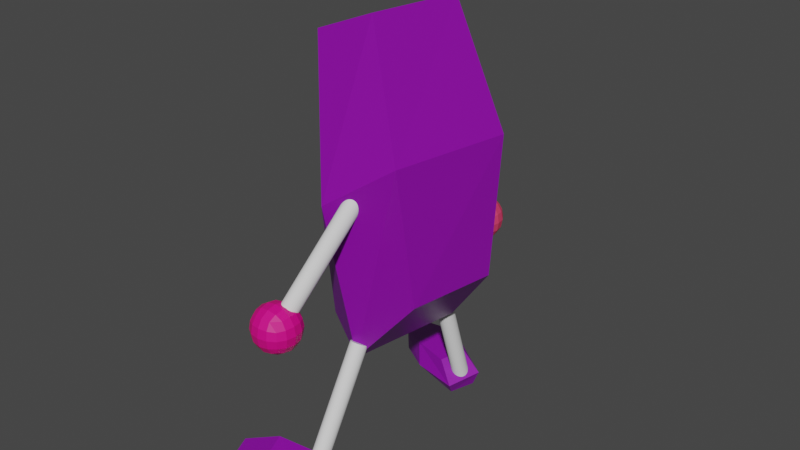 # Source: bean_man.blend  (saved by Blender 2.80.75; exported with 4.5.12 LTS)
import bpy
from mathutils import Matrix  # noqa: F401  (used for matrix-valued properties, if any)

bpy.ops.wm.read_factory_settings(use_empty=True)
scene = bpy.context.scene
scene.name = 'Scene'

# ---- collections
col_collection = bpy.data.collections.new('Collection'); scene.collection.children.link(col_collection)

# ---- materials (node trees are filled in below, after node groups)
mat_material = bpy.data.materials.new('Material')
mat_material.alpha_threshold = 0.0
mat_material.use_transparent_shadow = False
mat_material.line_color = (0.0, 0.0, 0.0, 1.0)
mat_material_001 = bpy.data.materials.new('Material.001')
mat_material_001.alpha_threshold = 0.0
mat_material_001.use_transparent_shadow = False
mat_material_001.line_color = (0.0, 0.0, 0.0, 1.0)
mat_material_002 = bpy.data.materials.new('Material.002')
mat_material_002.alpha_threshold = 0.0
mat_material_002.use_transparent_shadow = False
mat_material_002.line_color = (0.0, 0.0, 0.0, 1.0)
mat_material_003 = bpy.data.materials.new('Material.003')
mat_material_003.use_transparent_shadow = False
mat_material_004 = bpy.data.materials.new('Material.004')
mat_material_004.use_transparent_shadow = False

# ---- material node trees
mat_material.use_nodes = True; mat_material.node_tree.nodes.clear()
_N = mat_material.node_tree.nodes; _L = mat_material.node_tree.links
n0 = _N.new('ShaderNodeOutputMaterial'); n0.name = 'Material Output'; n0.location = (300, 300)
n1 = _N.new('ShaderNodeBsdfPrincipled'); n1.name = 'Principled BSDF'; n1.location = (10, 300)
n1.distribution = 'GGX'
n1.subsurface_method = 'BURLEY'
n1.inputs[0].default_value = (0.2594, 0.003244, 0.3882, 1.0)
n1.inputs[2].default_value = 0.4
n1.inputs[3].default_value = 1.45
n1.inputs[27].default_value = (0.0, 0.0, 0.0, 1.0)
n1.inputs[28].default_value = 1.0
_L.new(n1.outputs[0], n0.inputs[0])
n0.is_active_output = True
mat_material_001.use_nodes = True; mat_material_001.node_tree.nodes.clear()
_N = mat_material_001.node_tree.nodes; _L = mat_material_001.node_tree.links
n0 = _N.new('ShaderNodeOutputMaterial'); n0.name = 'Material Output'; n0.location = (300, 300)
n1 = _N.new('ShaderNodeBsdfPrincipled'); n1.name = 'Principled BSDF'; n1.location = (10, 300)
n1.distribution = 'GGX'
n1.subsurface_method = 'BURLEY'
n1.inputs[0].default_value = (0.2594, 0.003244, 0.3882, 1.0)
n1.inputs[2].default_value = 0.4
n1.inputs[3].default_value = 1.45
n1.inputs[27].default_value = (0.0, 0.0, 0.0, 1.0)
n1.inputs[28].default_value = 1.0
_L.new(n1.outputs[0], n0.inputs[0])
n0.is_active_output = True
mat_material_002.use_nodes = True; mat_material_002.node_tree.nodes.clear()
_N = mat_material_002.node_tree.nodes; _L = mat_material_002.node_tree.links
n0 = _N.new('ShaderNodeOutputMaterial'); n0.name = 'Material Output'; n0.location = (300, 300)
n1 = _N.new('ShaderNodeBsdfPrincipled'); n1.name = 'Principled BSDF'; n1.location = (10, 300)
n1.distribution = 'GGX'
n1.subsurface_method = 'BURLEY'
n1.inputs[0].default_value = (0.2594, 0.003244, 0.3882, 1.0)
n1.inputs[2].default_value = 0.4
n1.inputs[3].default_value = 1.45
n1.inputs[27].default_value = (0.0, 0.0, 0.0, 1.0)
n1.inputs[28].default_value = 1.0
_L.new(n1.outputs[0], n0.inputs[0])
n0.is_active_output = True
mat_material_003.use_nodes = True; mat_material_003.node_tree.nodes.clear()
_N = mat_material_003.node_tree.nodes; _L = mat_material_003.node_tree.links
n0 = _N.new('ShaderNodeOutputMaterial'); n0.name = 'Material Output'; n0.location = (300, 300)
n1 = _N.new('ShaderNodeBsdfPrincipled'); n1.name = 'Principled BSDF'; n1.location = (10, 300)
n1.distribution = 'GGX'
n1.subsurface_method = 'BURLEY'
n1.inputs[0].default_value = (0.8, 0.05313, 0.1466, 1.0)
n1.inputs[3].default_value = 1.45
n1.inputs[27].default_value = (0.0, 0.0, 0.0, 1.0)
n1.inputs[28].default_value = 1.0
_L.new(n1.outputs[0], n0.inputs[0])
n0.is_active_output = True
mat_material_004.use_nodes = True; mat_material_004.node_tree.nodes.clear()
_N = mat_material_004.node_tree.nodes; _L = mat_material_004.node_tree.links
n0 = _N.new('ShaderNodeOutputMaterial'); n0.name = 'Material Output'; n0.location = (300, 300)
n1 = _N.new('ShaderNodeBsdfPrincipled'); n1.name = 'Principled BSDF'; n1.location = (10, 300)
n1.distribution = 'GGX'
n1.subsurface_method = 'BURLEY'
n1.inputs[0].default_value = (0.8, 0.0001061, 0.2291, 1.0)
n1.inputs[3].default_value = 1.45
n1.inputs[27].default_value = (0.0, 0.0, 0.0, 1.0)
n1.inputs[28].default_value = 1.0
_L.new(n1.outputs[0], n0.inputs[0])
n0.is_active_output = True

# ---- world
world_world = bpy.data.worlds.new('World'); scene.world = world_world
world_world.use_nodes = True; world_world.node_tree.nodes.clear()
_N = world_world.node_tree.nodes; _L = world_world.node_tree.links
n0 = _N.new('ShaderNodeOutputWorld'); n0.name = 'World Output'; n0.location = (300, 300)
n1 = _N.new('ShaderNodeBackground'); n1.name = 'Background'; n1.location = (10, 300)
n1.inputs[0].default_value = (0.05088, 0.05088, 0.05088, 1.0)
_L.new(n1.outputs[0], n0.inputs[0])
n0.is_active_output = True
world_world.color = (0.05088, 0.05088, 0.05088)
world_world.use_sun_shadow = False
world_world.sun_shadow_jitter_overblur = 0.0

# ---- meshes
me_cube = bpy.data.meshes.new('Cube')
me_cube.from_pydata([(1.0, 2.255, 0.3182), (0.9449, 0.0178, -0.6216), (1.0, -1.071, 0.9096), (1.0, -1.862, -1.0), (-1.0, 2.255, 0.3182), (-0.9449, 0.0178, 0.03341), (-1.0, -1.071, 0.9096), (-1.0, -1.862, -1.0), (-0.8922, 0.1114, 0.01028), (1.0, 0.653, 0.9451), (-1.0, 0.653, 0.9081), (0.8766, 0.01217, -0.5837), (1.0, 2.323, -0.6618), (-1.0, -2.447, -0.07583), (1.0, -2.447, -0.07583), (-1.0, 2.323, -0.7971), (1.0, -0.005889, 0.3223), (-1.0, -0.005889, -0.1681)], [], [(9, 10, 6, 2), (14, 2, 6, 13), (17, 10, 4, 15), (8, 11, 3, 7), (16, 9, 2, 14), (15, 4, 0, 12), (12, 0, 9, 16), (5, 1, 11, 8), (13, 6, 10, 17), (0, 4, 10, 9), (7, 13, 17, 8), (1, 12, 16, 11), (5, 15, 12, 1), (11, 16, 14, 3), (8, 17, 15, 5), (3, 14, 13, 7)])
_uv = me_cube.uv_layers.new(name='UVMap')
_uv.uv.foreach_set('vector', [0.625, 0.6252, 0.875, 0.6252, 0.875, 0.75, 0.625, 0.75, 0.4959, 0.75, 0.625, 0.75, 0.625, 1.0, 0.4959, 1.0, 0.4959, 0.1248, 0.625, 0.1248, 0.625, 0.25, 0.4959, 0.25, 0.125, 0.6252, 0.375, 0.6252, 0.375, 0.75, 0.125, 0.75, 0.4959, 0.6252, 0.625, 0.6252, 0.625, 0.75, 0.4959, 0.75, 0.4959, 0.25, 0.625, 0.25, 0.625, 0.5, 0.4959, 0.5, 0.4959, 0.5, 0.625, 0.5, 0.625, 0.6252, 0.4959, 0.6252, 0.125, 0.5, 0.375, 0.5, 0.375, 0.6252, 0.125, 0.6252, 0.4959, 0.0, 0.625, 0.0, 0.625, 0.1248, 0.4959, 0.1248, 0.625, 0.5, 0.875, 0.5, 0.875, 0.6252, 0.625, 0.6252, 0.375, 0.0, 0.4959, 0.0, 0.4959, 0.1248, 0.375, 0.1248, 0.375, 0.5, 0.4959, 0.5, 0.4959, 0.6252, 0.375, 0.6252, 0.375, 0.25, 0.4959, 0.25, 0.4959, 0.5, 0.375, 0.5, 0.375, 0.6252, 0.4959, 0.6252, 0.4959, 0.75, 0.375, 0.75, 0.375, 0.1248, 0.4959, 0.1248, 0.4959, 0.25, 0.375, 0.25, 0.375, 0.75, 0.4959, 0.75, 0.4959, 1.0, 0.375, 1.0])
me_cube.materials.append(mat_material)
me_cube.use_remesh_preserve_volume = False
me_cube.use_remesh_preserve_attributes = False
me_cube.use_mirror_vertex_groups = False
me_cube.update()
me_cylinder = bpy.data.meshes.new('Cylinder')
me_cylinder.from_pydata([(0.0, 1.0, -1.0), (0.0, 1.0, 1.0), (0.1951, 0.9808, -1.0), (0.1951, 0.9808, 1.0), (0.3827, 0.9239, -1.0), (0.3827, 0.9239, 1.0), (0.5556, 0.8315, -1.0), (0.5556, 0.8315, 1.0), (0.7071, 0.7071, -1.0), (0.7071, 0.7071, 1.0), (0.8315, 0.5556, -1.0), (0.8315, 0.5556, 1.0), (0.9239, 0.3827, -1.0), (0.9239, 0.3827, 1.0), (0.9808, 0.1951, -1.0), (0.9808, 0.1951, 1.0), (1.0, 7.55e-08, -1.0), (1.0, 7.55e-08, 1.0), (0.9808, -0.1951, -1.0), (0.9808, -0.1951, 1.0), (0.9239, -0.3827, -1.0), (0.9239, -0.3827, 1.0), (0.8315, -0.5556, -1.0), (0.8315, -0.5556, 1.0), (0.7071, -0.7071, -1.0), (0.7071, -0.7071, 1.0), (0.5556, -0.8315, -1.0), (0.5556, -0.8315, 1.0), (0.3827, -0.9239, -1.0), (0.3827, -0.9239, 1.0), (0.1951, -0.9808, -1.0), (0.1951, -0.9808, 1.0), (-3.258e-07, -1.0, -1.0), (-3.258e-07, -1.0, 1.0), (-0.1951, -0.9808, -1.0), (-0.1951, -0.9808, 1.0), (-0.3827, -0.9239, -1.0), (-0.3827, -0.9239, 1.0), (-0.5556, -0.8315, -1.0), (-0.5556, -0.8315, 1.0), (-0.7071, -0.7071, -1.0), (-0.7071, -0.7071, 1.0), (-0.8315, -0.5556, -1.0), (-0.8315, -0.5556, 1.0), (-0.9239, -0.3827, -1.0), (-0.9239, -0.3827, 1.0), (-0.9808, -0.1951, -1.0), (-0.9808, -0.1951, 1.0), (-1.0, 9.656e-07, -1.0), (-1.0, 9.656e-07, 1.0), (-0.9808, 0.1951, -1.0), (-0.9808, 0.1951, 1.0), (-0.9239, 0.3827, -1.0), (-0.9239, 0.3827, 1.0), (-0.8315, 0.5556, -1.0), (-0.8315, 0.5556, 1.0), (-0.7071, 0.7071, -1.0), (-0.7071, 0.7071, 1.0), (-0.5556, 0.8315, -1.0), (-0.5556, 0.8315, 1.0), (-0.3827, 0.9239, -1.0), (-0.3827, 0.9239, 1.0), (-0.1951, 0.9808, -1.0), (-0.1951, 0.9808, 1.0)], [], [(0, 1, 3, 2), (2, 3, 5, 4), (4, 5, 7, 6), (6, 7, 9, 8), (8, 9, 11, 10), (10, 11, 13, 12), (12, 13, 15, 14), (14, 15, 17, 16), (16, 17, 19, 18), (18, 19, 21, 20), (20, 21, 23, 22), (22, 23, 25, 24), (24, 25, 27, 26), (26, 27, 29, 28), (28, 29, 31, 30), (30, 31, 33, 32), (32, 33, 35, 34), (34, 35, 37, 36), (36, 37, 39, 38), (38, 39, 41, 40), (40, 41, 43, 42), (42, 43, 45, 44), (44, 45, 47, 46), (46, 47, 49, 48), (48, 49, 51, 50), (50, 51, 53, 52), (52, 53, 55, 54), (54, 55, 57, 56), (56, 57, 59, 58), (58, 59, 61, 60), (3, 1, 63, 61, 59, 57, 55, 53, 51, 49, 47, 45, 43, 41, 39, 37, 35, 33, 31, 29, 27, 25, 23, 21, 19, 17, 15, 13, 11, 9, 7, 5), (60, 61, 63, 62), (62, 63, 1, 0), (0, 2, 4, 6, 8, 10, 12, 14, 16, 18, 20, 22, 24, 26, 28, 30, 32, 34, 36, 38, 40, 42, 44, 46, 48, 50, 52, 54, 56, 58, 60, 62)])
_uv = me_cylinder.uv_layers.new(name='UVMap')
_uv.uv.foreach_set('vector', [1.0, 0.5, 1.0, 1.0, 0.9688, 1.0, 0.9688, 0.5, 0.9688, 0.5, 0.9688, 1.0, 0.9375, 1.0, 0.9375, 0.5, 0.9375, 0.5, 0.9375, 1.0, 0.9062, 1.0, 0.9062, 0.5, 0.9062, 0.5, 0.9062, 1.0, 0.875, 1.0, 0.875, 0.5, 0.875, 0.5, 0.875, 1.0, 0.8438, 1.0, 0.8438, 0.5, 0.8438, 0.5, 0.8438, 1.0, 0.8125, 1.0, 0.8125, 0.5, 0.8125, 0.5, 0.8125, 1.0, 0.7812, 1.0, 0.7812, 0.5, 0.7812, 0.5, 0.7812, 1.0, 0.75, 1.0, 0.75, 0.5, 0.75, 0.5, 0.75, 1.0, 0.7188, 1.0, 0.7188, 0.5, 0.7188, 0.5, 0.7188, 1.0, 0.6875, 1.0, 0.6875, 0.5, 0.6875, 0.5, 0.6875, 1.0, 0.6562, 1.0, 0.6562, 0.5, 0.6562, 0.5, 0.6562, 1.0, 0.625, 1.0, 0.625, 0.5, 0.625, 0.5, 0.625, 1.0, 0.5938, 1.0, 0.5938, 0.5, 0.5938, 0.5, 0.5938, 1.0, 0.5625, 1.0, 0.5625, 0.5, 0.5625, 0.5, 0.5625, 1.0, 0.5312, 1.0, 0.5312, 0.5, 0.5312, 0.5, 0.5312, 1.0, 0.5, 1.0, 0.5, 0.5, 0.5, 0.5, 0.5, 1.0, 0.4688, 1.0, 0.4688, 0.5, 0.4688, 0.5, 0.4688, 1.0, 0.4375, 1.0, 0.4375, 0.5, 0.4375, 0.5, 0.4375, 1.0, 0.4062, 1.0, 0.4062, 0.5, 0.4062, 0.5, 0.4062, 1.0, 0.375, 1.0, 0.375, 0.5, 0.375, 0.5, 0.375, 1.0, 0.3438, 1.0, 0.3438, 0.5, 0.3438, 0.5, 0.3438, 1.0, 0.3125, 1.0, 0.3125, 0.5, 0.3125, 0.5, 0.3125, 1.0, 0.2812, 1.0, 0.2812, 0.5, 0.2812, 0.5, 0.2812, 1.0, 0.25, 1.0, 0.25, 0.5, 0.25, 0.5, 0.25, 1.0, 0.2188, 1.0, 0.2188, 0.5, 0.2188, 0.5, 0.2188, 1.0, 0.1875, 1.0, 0.1875, 0.5, 0.1875, 0.5, 0.1875, 1.0, 0.1562, 1.0, 0.1562, 0.5, 0.1562, 0.5, 0.1562, 1.0, 0.125, 1.0, 0.125, 0.5, 0.125, 0.5, 0.125, 1.0, 0.09375, 1.0, 0.09375, 0.5, 0.09375, 0.5, 0.09375, 1.0, 0.0625, 1.0, 0.0625, 0.5, 0.2968, 0.4854, 0.25, 0.49, 0.2032, 0.4854, 0.1582, 0.4717, 0.1167, 0.4496, 0.08029, 0.4197, 0.05045, 0.3833, 0.02827, 0.3418, 0.01461, 0.2968, 0.01, 0.25, 0.01461, 0.2032, 0.02827, 0.1582, 0.05045, 0.1167, 0.08029, 0.08029, 0.1167, 0.05045, 0.1582, 0.02827, 0.2032, 0.01461, 0.25, 0.01, 0.2968, 0.01461, 0.3418, 0.02827, 0.3833, 0.05045, 0.4197, 0.08029, 0.4496, 0.1167, 0.4717, 0.1582, 0.4854, 0.2032, 0.49, 0.25, 0.4854, 0.2968, 0.4717, 0.3418, 0.4496, 0.3833, 0.4197, 0.4197, 0.3833, 0.4496, 0.3418, 0.4717, 0.0625, 0.5, 0.0625, 1.0, 0.03125, 1.0, 0.03125, 0.5, 0.03125, 0.5, 0.03125, 1.0, 0.0, 1.0, 0.0, 0.5, 0.75, 0.49, 0.7968, 0.4854, 0.8418, 0.4717, 0.8833, 0.4496, 0.9197, 0.4197, 0.9496, 0.3833, 0.9717, 0.3418, 0.9854, 0.2968, 0.99, 0.25, 0.9854, 0.2032, 0.9717, 0.1582, 0.9496, 0.1167, 0.9197, 0.08029, 0.8833, 0.05045, 0.8418, 0.02827, 0.7968, 0.01461, 0.75, 0.01, 0.7032, 0.01461, 0.6582, 0.02827, 0.6167, 0.05045, 0.5803, 0.08029, 0.5504, 0.1167, 0.5283, 0.1582, 0.5146, 0.2032, 0.51, 0.25, 0.5146, 0.2968, 0.5283, 0.3418, 0.5504, 0.3833, 0.5803, 0.4197, 0.6167, 0.4496, 0.6582, 0.4717, 0.7032, 0.4854])
me_cylinder.use_remesh_preserve_volume = False
me_cylinder.use_remesh_preserve_attributes = False
me_cylinder.use_mirror_vertex_groups = False
me_cylinder.update()
me_cylinder_001 = bpy.data.meshes.new('Cylinder.001')
me_cylinder_001.from_pydata([(0.0, 1.0, -1.0), (0.0, 1.0, 1.0), (0.1951, 0.9808, -1.0), (0.1951, 0.9808, 1.0), (0.3827, 0.9239, -1.0), (0.3827, 0.9239, 1.0), (0.5556, 0.8315, -1.0), (0.5556, 0.8315, 1.0), (0.7071, 0.7071, -1.0), (0.7071, 0.7071, 1.0), (0.8315, 0.5556, -1.0), (0.8315, 0.5556, 1.0), (0.9239, 0.3827, -1.0), (0.9239, 0.3827, 1.0), (0.9808, 0.1951, -1.0), (0.9808, 0.1951, 1.0), (1.0, 7.55e-08, -1.0), (1.0, 7.55e-08, 1.0), (0.9808, -0.1951, -1.0), (0.9808, -0.1951, 1.0), (0.9239, -0.3827, -1.0), (0.9239, -0.3827, 1.0), (0.8315, -0.5556, -1.0), (0.8315, -0.5556, 1.0), (0.7071, -0.7071, -1.0), (0.7071, -0.7071, 1.0), (0.5556, -0.8315, -1.0), (0.5556, -0.8315, 1.0), (0.3827, -0.9239, -1.0), (0.3827, -0.9239, 1.0), (0.1951, -0.9808, -1.0), (0.1951, -0.9808, 1.0), (-3.258e-07, -1.0, -1.0), (-3.258e-07, -1.0, 1.0), (-0.1951, -0.9808, -1.0), (-0.1951, -0.9808, 1.0), (-0.3827, -0.9239, -1.0), (-0.3827, -0.9239, 1.0), (-0.5556, -0.8315, -1.0), (-0.5556, -0.8315, 1.0), (-0.7071, -0.7071, -1.0), (-0.7071, -0.7071, 1.0), (-0.8315, -0.5556, -1.0), (-0.8315, -0.5556, 1.0), (-0.9239, -0.3827, -1.0), (-0.9239, -0.3827, 1.0), (-0.9808, -0.1951, -1.0), (-0.9808, -0.1951, 1.0), (-1.0, 9.656e-07, -1.0), (-1.0, 9.656e-07, 1.0), (-0.9808, 0.1951, -1.0), (-0.9808, 0.1951, 1.0), (-0.9239, 0.3827, -1.0), (-0.9239, 0.3827, 1.0), (-0.8315, 0.5556, -1.0), (-0.8315, 0.5556, 1.0), (-0.7071, 0.7071, -1.0), (-0.7071, 0.7071, 1.0), (-0.5556, 0.8315, -1.0), (-0.5556, 0.8315, 1.0), (-0.3827, 0.9239, -1.0), (-0.3827, 0.9239, 1.0), (-0.1951, 0.9808, -1.0), (-0.1951, 0.9808, 1.0)], [], [(0, 1, 3, 2), (2, 3, 5, 4), (4, 5, 7, 6), (6, 7, 9, 8), (8, 9, 11, 10), (10, 11, 13, 12), (12, 13, 15, 14), (14, 15, 17, 16), (16, 17, 19, 18), (18, 19, 21, 20), (20, 21, 23, 22), (22, 23, 25, 24), (24, 25, 27, 26), (26, 27, 29, 28), (28, 29, 31, 30), (30, 31, 33, 32), (32, 33, 35, 34), (34, 35, 37, 36), (36, 37, 39, 38), (38, 39, 41, 40), (40, 41, 43, 42), (42, 43, 45, 44), (44, 45, 47, 46), (46, 47, 49, 48), (48, 49, 51, 50), (50, 51, 53, 52), (52, 53, 55, 54), (54, 55, 57, 56), (56, 57, 59, 58), (58, 59, 61, 60), (3, 1, 63, 61, 59, 57, 55, 53, 51, 49, 47, 45, 43, 41, 39, 37, 35, 33, 31, 29, 27, 25, 23, 21, 19, 17, 15, 13, 11, 9, 7, 5), (60, 61, 63, 62), (62, 63, 1, 0), (0, 2, 4, 6, 8, 10, 12, 14, 16, 18, 20, 22, 24, 26, 28, 30, 32, 34, 36, 38, 40, 42, 44, 46, 48, 50, 52, 54, 56, 58, 60, 62)])
_uv = me_cylinder_001.uv_layers.new(name='UVMap')
_uv.uv.foreach_set('vector', [1.0, 0.5, 1.0, 1.0, 0.9688, 1.0, 0.9688, 0.5, 0.9688, 0.5, 0.9688, 1.0, 0.9375, 1.0, 0.9375, 0.5, 0.9375, 0.5, 0.9375, 1.0, 0.9062, 1.0, 0.9062, 0.5, 0.9062, 0.5, 0.9062, 1.0, 0.875, 1.0, 0.875, 0.5, 0.875, 0.5, 0.875, 1.0, 0.8438, 1.0, 0.8438, 0.5, 0.8438, 0.5, 0.8438, 1.0, 0.8125, 1.0, 0.8125, 0.5, 0.8125, 0.5, 0.8125, 1.0, 0.7812, 1.0, 0.7812, 0.5, 0.7812, 0.5, 0.7812, 1.0, 0.75, 1.0, 0.75, 0.5, 0.75, 0.5, 0.75, 1.0, 0.7188, 1.0, 0.7188, 0.5, 0.7188, 0.5, 0.7188, 1.0, 0.6875, 1.0, 0.6875, 0.5, 0.6875, 0.5, 0.6875, 1.0, 0.6562, 1.0, 0.6562, 0.5, 0.6562, 0.5, 0.6562, 1.0, 0.625, 1.0, 0.625, 0.5, 0.625, 0.5, 0.625, 1.0, 0.5938, 1.0, 0.5938, 0.5, 0.5938, 0.5, 0.5938, 1.0, 0.5625, 1.0, 0.5625, 0.5, 0.5625, 0.5, 0.5625, 1.0, 0.5312, 1.0, 0.5312, 0.5, 0.5312, 0.5, 0.5312, 1.0, 0.5, 1.0, 0.5, 0.5, 0.5, 0.5, 0.5, 1.0, 0.4688, 1.0, 0.4688, 0.5, 0.4688, 0.5, 0.4688, 1.0, 0.4375, 1.0, 0.4375, 0.5, 0.4375, 0.5, 0.4375, 1.0, 0.4062, 1.0, 0.4062, 0.5, 0.4062, 0.5, 0.4062, 1.0, 0.375, 1.0, 0.375, 0.5, 0.375, 0.5, 0.375, 1.0, 0.3438, 1.0, 0.3438, 0.5, 0.3438, 0.5, 0.3438, 1.0, 0.3125, 1.0, 0.3125, 0.5, 0.3125, 0.5, 0.3125, 1.0, 0.2812, 1.0, 0.2812, 0.5, 0.2812, 0.5, 0.2812, 1.0, 0.25, 1.0, 0.25, 0.5, 0.25, 0.5, 0.25, 1.0, 0.2188, 1.0, 0.2188, 0.5, 0.2188, 0.5, 0.2188, 1.0, 0.1875, 1.0, 0.1875, 0.5, 0.1875, 0.5, 0.1875, 1.0, 0.1562, 1.0, 0.1562, 0.5, 0.1562, 0.5, 0.1562, 1.0, 0.125, 1.0, 0.125, 0.5, 0.125, 0.5, 0.125, 1.0, 0.09375, 1.0, 0.09375, 0.5, 0.09375, 0.5, 0.09375, 1.0, 0.0625, 1.0, 0.0625, 0.5, 0.2968, 0.4854, 0.25, 0.49, 0.2032, 0.4854, 0.1582, 0.4717, 0.1167, 0.4496, 0.08029, 0.4197, 0.05045, 0.3833, 0.02827, 0.3418, 0.01461, 0.2968, 0.01, 0.25, 0.01461, 0.2032, 0.02827, 0.1582, 0.05045, 0.1167, 0.08029, 0.08029, 0.1167, 0.05045, 0.1582, 0.02827, 0.2032, 0.01461, 0.25, 0.01, 0.2968, 0.01461, 0.3418, 0.02827, 0.3833, 0.05045, 0.4197, 0.08029, 0.4496, 0.1167, 0.4717, 0.1582, 0.4854, 0.2032, 0.49, 0.25, 0.4854, 0.2968, 0.4717, 0.3418, 0.4496, 0.3833, 0.4197, 0.4197, 0.3833, 0.4496, 0.3418, 0.4717, 0.0625, 0.5, 0.0625, 1.0, 0.03125, 1.0, 0.03125, 0.5, 0.03125, 0.5, 0.03125, 1.0, 0.0, 1.0, 0.0, 0.5, 0.75, 0.49, 0.7968, 0.4854, 0.8418, 0.4717, 0.8833, 0.4496, 0.9197, 0.4197, 0.9496, 0.3833, 0.9717, 0.3418, 0.9854, 0.2968, 0.99, 0.25, 0.9854, 0.2032, 0.9717, 0.1582, 0.9496, 0.1167, 0.9197, 0.08029, 0.8833, 0.05045, 0.8418, 0.02827, 0.7968, 0.01461, 0.75, 0.01, 0.7032, 0.01461, 0.6582, 0.02827, 0.6167, 0.05045, 0.5803, 0.08029, 0.5504, 0.1167, 0.5283, 0.1582, 0.5146, 0.2032, 0.51, 0.25, 0.5146, 0.2968, 0.5283, 0.3418, 0.5504, 0.3833, 0.5803, 0.4197, 0.6167, 0.4496, 0.6582, 0.4717, 0.7032, 0.4854])
me_cylinder_001.use_remesh_preserve_volume = False
me_cylinder_001.use_remesh_preserve_attributes = False
me_cylinder_001.use_mirror_vertex_groups = False
me_cylinder_001.update()
me_cube_001 = bpy.data.meshes.new('Cube.001')
me_cube_001.from_pydata([(1.0, 2.255, 0.3182), (0.9449, 0.0178, -0.6216), (1.0, -1.071, 0.9096), (1.0, -1.862, -1.0), (-1.0, 2.255, 0.3182), (-0.9449, 0.0178, 0.03341), (-1.0, -1.071, 0.9096), (-1.0, -1.862, -1.0), (-0.8922, 0.1114, 0.01028), (1.0, 0.653, 0.9451), (-1.0, 0.653, 0.9081), (0.8766, 0.01217, -0.5837), (1.0, 2.323, -0.6618), (-1.0, -2.447, -0.07583), (1.0, -2.447, -0.07583), (-1.0, 2.323, -0.7971), (1.0, -0.005889, 0.3223), (-1.0, -0.005889, -0.1681)], [], [(9, 10, 6, 2), (14, 2, 6, 13), (17, 10, 4, 15), (8, 11, 3, 7), (16, 9, 2, 14), (15, 4, 0, 12), (12, 0, 9, 16), (5, 1, 11, 8), (13, 6, 10, 17), (0, 4, 10, 9), (7, 13, 17, 8), (1, 12, 16, 11), (5, 15, 12, 1), (11, 16, 14, 3), (8, 17, 15, 5), (3, 14, 13, 7)])
_uv = me_cube_001.uv_layers.new(name='UVMap')
_uv.uv.foreach_set('vector', [0.625, 0.6252, 0.875, 0.6252, 0.875, 0.75, 0.625, 0.75, 0.4959, 0.75, 0.625, 0.75, 0.625, 1.0, 0.4959, 1.0, 0.4959, 0.1248, 0.625, 0.1248, 0.625, 0.25, 0.4959, 0.25, 0.125, 0.6252, 0.375, 0.6252, 0.375, 0.75, 0.125, 0.75, 0.4959, 0.6252, 0.625, 0.6252, 0.625, 0.75, 0.4959, 0.75, 0.4959, 0.25, 0.625, 0.25, 0.625, 0.5, 0.4959, 0.5, 0.4959, 0.5, 0.625, 0.5, 0.625, 0.6252, 0.4959, 0.6252, 0.125, 0.5, 0.375, 0.5, 0.375, 0.6252, 0.125, 0.6252, 0.4959, 0.0, 0.625, 0.0, 0.625, 0.1248, 0.4959, 0.1248, 0.625, 0.5, 0.875, 0.5, 0.875, 0.6252, 0.625, 0.6252, 0.375, 0.0, 0.4959, 0.0, 0.4959, 0.1248, 0.375, 0.1248, 0.375, 0.5, 0.4959, 0.5, 0.4959, 0.6252, 0.375, 0.6252, 0.375, 0.25, 0.4959, 0.25, 0.4959, 0.5, 0.375, 0.5, 0.375, 0.6252, 0.4959, 0.6252, 0.4959, 0.75, 0.375, 0.75, 0.375, 0.1248, 0.4959, 0.1248, 0.4959, 0.25, 0.375, 0.25, 0.375, 0.75, 0.4959, 0.75, 0.4959, 1.0, 0.375, 1.0])
me_cube_001.materials.append(mat_material_001)
me_cube_001.use_remesh_preserve_volume = False
me_cube_001.use_remesh_preserve_attributes = False
me_cube_001.use_mirror_vertex_groups = False
me_cube_001.update()
me_cube_002 = bpy.data.meshes.new('Cube.002')
me_cube_002.from_pydata([(1.0, 2.255, 0.3182), (0.9449, 0.0178, -0.6216), (1.0, -1.071, 0.9096), (1.0, -1.862, -1.0), (-1.0, 2.255, 0.3182), (-0.9449, 0.0178, 0.03341), (-1.0, -1.071, 0.9096), (-1.0, -1.862, -1.0), (-0.8922, 0.1114, 0.01028), (1.0, 0.653, 0.9451), (-1.0, 0.653, 0.9081), (0.8766, 0.01217, -0.5837), (1.0, 2.323, -0.6618), (-1.0, -2.447, -0.07583), (1.0, -2.447, -0.07583), (-1.0, 2.323, -0.7971), (1.0, -0.005889, 0.3223), (-1.0, -0.005889, -0.1681)], [], [(9, 10, 6, 2), (14, 2, 6, 13), (17, 10, 4, 15), (8, 11, 3, 7), (16, 9, 2, 14), (15, 4, 0, 12), (12, 0, 9, 16), (5, 1, 11, 8), (13, 6, 10, 17), (0, 4, 10, 9), (7, 13, 17, 8), (1, 12, 16, 11), (5, 15, 12, 1), (11, 16, 14, 3), (8, 17, 15, 5), (3, 14, 13, 7)])
_uv = me_cube_002.uv_layers.new(name='UVMap')
_uv.uv.foreach_set('vector', [0.625, 0.6252, 0.875, 0.6252, 0.875, 0.75, 0.625, 0.75, 0.4959, 0.75, 0.625, 0.75, 0.625, 1.0, 0.4959, 1.0, 0.4959, 0.1248, 0.625, 0.1248, 0.625, 0.25, 0.4959, 0.25, 0.125, 0.6252, 0.375, 0.6252, 0.375, 0.75, 0.125, 0.75, 0.4959, 0.6252, 0.625, 0.6252, 0.625, 0.75, 0.4959, 0.75, 0.4959, 0.25, 0.625, 0.25, 0.625, 0.5, 0.4959, 0.5, 0.4959, 0.5, 0.625, 0.5, 0.625, 0.6252, 0.4959, 0.6252, 0.125, 0.5, 0.375, 0.5, 0.375, 0.6252, 0.125, 0.6252, 0.4959, 0.0, 0.625, 0.0, 0.625, 0.1248, 0.4959, 0.1248, 0.625, 0.5, 0.875, 0.5, 0.875, 0.6252, 0.625, 0.6252, 0.375, 0.0, 0.4959, 0.0, 0.4959, 0.1248, 0.375, 0.1248, 0.375, 0.5, 0.4959, 0.5, 0.4959, 0.6252, 0.375, 0.6252, 0.375, 0.25, 0.4959, 0.25, 0.4959, 0.5, 0.375, 0.5, 0.375, 0.6252, 0.4959, 0.6252, 0.4959, 0.75, 0.375, 0.75, 0.375, 0.1248, 0.4959, 0.1248, 0.4959, 0.25, 0.375, 0.25, 0.375, 0.75, 0.4959, 0.75, 0.4959, 1.0, 0.375, 1.0])
me_cube_002.materials.append(mat_material_002)
me_cube_002.use_remesh_preserve_volume = False
me_cube_002.use_remesh_preserve_attributes = False
me_cube_002.use_mirror_vertex_groups = False
me_cube_002.update()
me_cylinder_002 = bpy.data.meshes.new('Cylinder.002')
me_cylinder_002.from_pydata([(0.0, 1.0, -1.0), (0.0, 1.0, 1.0), (0.1951, 0.9808, -1.0), (0.1951, 0.9808, 1.0), (0.3827, 0.9239, -1.0), (0.3827, 0.9239, 1.0), (0.5556, 0.8315, -1.0), (0.5556, 0.8315, 1.0), (0.7071, 0.7071, -1.0), (0.7071, 0.7071, 1.0), (0.8315, 0.5556, -1.0), (0.8315, 0.5556, 1.0), (0.9239, 0.3827, -1.0), (0.9239, 0.3827, 1.0), (0.9808, 0.1951, -1.0), (0.9808, 0.1951, 1.0), (1.0, 7.55e-08, -1.0), (1.0, 7.55e-08, 1.0), (0.9808, -0.1951, -1.0), (0.9808, -0.1951, 1.0), (0.9239, -0.3827, -1.0), (0.9239, -0.3827, 1.0), (0.8315, -0.5556, -1.0), (0.8315, -0.5556, 1.0), (0.7071, -0.7071, -1.0), (0.7071, -0.7071, 1.0), (0.5556, -0.8315, -1.0), (0.5556, -0.8315, 1.0), (0.3827, -0.9239, -1.0), (0.3827, -0.9239, 1.0), (0.1951, -0.9808, -1.0), (0.1951, -0.9808, 1.0), (-3.258e-07, -1.0, -1.0), (-3.258e-07, -1.0, 1.0), (-0.1951, -0.9808, -1.0), (-0.1951, -0.9808, 1.0), (-0.3827, -0.9239, -1.0), (-0.3827, -0.9239, 1.0), (-0.5556, -0.8315, -1.0), (-0.5556, -0.8315, 1.0), (-0.7071, -0.7071, -1.0), (-0.7071, -0.7071, 1.0), (-0.8315, -0.5556, -1.0), (-0.8315, -0.5556, 1.0), (-0.9239, -0.3827, -1.0), (-0.9239, -0.3827, 1.0), (-0.9808, -0.1951, -1.0), (-0.9808, -0.1951, 1.0), (-1.0, 9.656e-07, -1.0), (-1.0, 9.656e-07, 1.0), (-0.9808, 0.1951, -1.0), (-0.9808, 0.1951, 1.0), (-0.9239, 0.3827, -1.0), (-0.9239, 0.3827, 1.0), (-0.8315, 0.5556, -1.0), (-0.8315, 0.5556, 1.0), (-0.7071, 0.7071, -1.0), (-0.7071, 0.7071, 1.0), (-0.5556, 0.8315, -1.0), (-0.5556, 0.8315, 1.0), (-0.3827, 0.9239, -1.0), (-0.3827, 0.9239, 1.0), (-0.1951, 0.9808, -1.0), (-0.1951, 0.9808, 1.0)], [], [(0, 1, 3, 2), (2, 3, 5, 4), (4, 5, 7, 6), (6, 7, 9, 8), (8, 9, 11, 10), (10, 11, 13, 12), (12, 13, 15, 14), (14, 15, 17, 16), (16, 17, 19, 18), (18, 19, 21, 20), (20, 21, 23, 22), (22, 23, 25, 24), (24, 25, 27, 26), (26, 27, 29, 28), (28, 29, 31, 30), (30, 31, 33, 32), (32, 33, 35, 34), (34, 35, 37, 36), (36, 37, 39, 38), (38, 39, 41, 40), (40, 41, 43, 42), (42, 43, 45, 44), (44, 45, 47, 46), (46, 47, 49, 48), (48, 49, 51, 50), (50, 51, 53, 52), (52, 53, 55, 54), (54, 55, 57, 56), (56, 57, 59, 58), (58, 59, 61, 60), (3, 1, 63, 61, 59, 57, 55, 53, 51, 49, 47, 45, 43, 41, 39, 37, 35, 33, 31, 29, 27, 25, 23, 21, 19, 17, 15, 13, 11, 9, 7, 5), (60, 61, 63, 62), (62, 63, 1, 0), (0, 2, 4, 6, 8, 10, 12, 14, 16, 18, 20, 22, 24, 26, 28, 30, 32, 34, 36, 38, 40, 42, 44, 46, 48, 50, 52, 54, 56, 58, 60, 62)])
_uv = me_cylinder_002.uv_layers.new(name='UVMap')
_uv.uv.foreach_set('vector', [1.0, 0.5, 1.0, 1.0, 0.9688, 1.0, 0.9688, 0.5, 0.9688, 0.5, 0.9688, 1.0, 0.9375, 1.0, 0.9375, 0.5, 0.9375, 0.5, 0.9375, 1.0, 0.9062, 1.0, 0.9062, 0.5, 0.9062, 0.5, 0.9062, 1.0, 0.875, 1.0, 0.875, 0.5, 0.875, 0.5, 0.875, 1.0, 0.8438, 1.0, 0.8438, 0.5, 0.8438, 0.5, 0.8438, 1.0, 0.8125, 1.0, 0.8125, 0.5, 0.8125, 0.5, 0.8125, 1.0, 0.7812, 1.0, 0.7812, 0.5, 0.7812, 0.5, 0.7812, 1.0, 0.75, 1.0, 0.75, 0.5, 0.75, 0.5, 0.75, 1.0, 0.7188, 1.0, 0.7188, 0.5, 0.7188, 0.5, 0.7188, 1.0, 0.6875, 1.0, 0.6875, 0.5, 0.6875, 0.5, 0.6875, 1.0, 0.6562, 1.0, 0.6562, 0.5, 0.6562, 0.5, 0.6562, 1.0, 0.625, 1.0, 0.625, 0.5, 0.625, 0.5, 0.625, 1.0, 0.5938, 1.0, 0.5938, 0.5, 0.5938, 0.5, 0.5938, 1.0, 0.5625, 1.0, 0.5625, 0.5, 0.5625, 0.5, 0.5625, 1.0, 0.5312, 1.0, 0.5312, 0.5, 0.5312, 0.5, 0.5312, 1.0, 0.5, 1.0, 0.5, 0.5, 0.5, 0.5, 0.5, 1.0, 0.4688, 1.0, 0.4688, 0.5, 0.4688, 0.5, 0.4688, 1.0, 0.4375, 1.0, 0.4375, 0.5, 0.4375, 0.5, 0.4375, 1.0, 0.4062, 1.0, 0.4062, 0.5, 0.4062, 0.5, 0.4062, 1.0, 0.375, 1.0, 0.375, 0.5, 0.375, 0.5, 0.375, 1.0, 0.3438, 1.0, 0.3438, 0.5, 0.3438, 0.5, 0.3438, 1.0, 0.3125, 1.0, 0.3125, 0.5, 0.3125, 0.5, 0.3125, 1.0, 0.2812, 1.0, 0.2812, 0.5, 0.2812, 0.5, 0.2812, 1.0, 0.25, 1.0, 0.25, 0.5, 0.25, 0.5, 0.25, 1.0, 0.2188, 1.0, 0.2188, 0.5, 0.2188, 0.5, 0.2188, 1.0, 0.1875, 1.0, 0.1875, 0.5, 0.1875, 0.5, 0.1875, 1.0, 0.1562, 1.0, 0.1562, 0.5, 0.1562, 0.5, 0.1562, 1.0, 0.125, 1.0, 0.125, 0.5, 0.125, 0.5, 0.125, 1.0, 0.09375, 1.0, 0.09375, 0.5, 0.09375, 0.5, 0.09375, 1.0, 0.0625, 1.0, 0.0625, 0.5, 0.2968, 0.4854, 0.25, 0.49, 0.2032, 0.4854, 0.1582, 0.4717, 0.1167, 0.4496, 0.08029, 0.4197, 0.05045, 0.3833, 0.02827, 0.3418, 0.01461, 0.2968, 0.01, 0.25, 0.01461, 0.2032, 0.02827, 0.1582, 0.05045, 0.1167, 0.08029, 0.08029, 0.1167, 0.05045, 0.1582, 0.02827, 0.2032, 0.01461, 0.25, 0.01, 0.2968, 0.01461, 0.3418, 0.02827, 0.3833, 0.05045, 0.4197, 0.08029, 0.4496, 0.1167, 0.4717, 0.1582, 0.4854, 0.2032, 0.49, 0.25, 0.4854, 0.2968, 0.4717, 0.3418, 0.4496, 0.3833, 0.4197, 0.4197, 0.3833, 0.4496, 0.3418, 0.4717, 0.0625, 0.5, 0.0625, 1.0, 0.03125, 1.0, 0.03125, 0.5, 0.03125, 0.5, 0.03125, 1.0, 0.0, 1.0, 0.0, 0.5, 0.75, 0.49, 0.7968, 0.4854, 0.8418, 0.4717, 0.8833, 0.4496, 0.9197, 0.4197, 0.9496, 0.3833, 0.9717, 0.3418, 0.9854, 0.2968, 0.99, 0.25, 0.9854, 0.2032, 0.9717, 0.1582, 0.9496, 0.1167, 0.9197, 0.08029, 0.8833, 0.05045, 0.8418, 0.02827, 0.7968, 0.01461, 0.75, 0.01, 0.7032, 0.01461, 0.6582, 0.02827, 0.6167, 0.05045, 0.5803, 0.08029, 0.5504, 0.1167, 0.5283, 0.1582, 0.5146, 0.2032, 0.51, 0.25, 0.5146, 0.2968, 0.5283, 0.3418, 0.5504, 0.3833, 0.5803, 0.4197, 0.6167, 0.4496, 0.6582, 0.4717, 0.7032, 0.4854])
me_cylinder_002.use_remesh_preserve_volume = False
me_cylinder_002.use_remesh_preserve_attributes = False
me_cylinder_002.use_mirror_vertex_groups = False
me_cylinder_002.update()
me_cube_003 = bpy.data.meshes.new('Cube.003')
me_cube_003.from_pydata([(-1.0, -1.0, -1.0), (-1.0, -1.0, 1.0), (-1.0, 1.0, -1.0), (-1.0, 1.0, 1.0), (1.0, -1.0, -1.0), (1.0, -1.0, 1.0), (1.0, 1.0, -1.0), (1.0, 1.0, 1.0)], [], [(0, 1, 3, 2), (2, 3, 7, 6), (6, 7, 5, 4), (4, 5, 1, 0), (2, 6, 4, 0), (7, 3, 1, 5)])
_uv = me_cube_003.uv_layers.new(name='UVMap')
_uv.uv.foreach_set('vector', [0.375, 0.0, 0.625, 0.0, 0.625, 0.25, 0.375, 0.25, 0.375, 0.25, 0.625, 0.25, 0.625, 0.5, 0.375, 0.5, 0.375, 0.5, 0.625, 0.5, 0.625, 0.75, 0.375, 0.75, 0.375, 0.75, 0.625, 0.75, 0.625, 1.0, 0.375, 1.0, 0.125, 0.5, 0.375, 0.5, 0.375, 0.75, 0.125, 0.75, 0.625, 0.5, 0.875, 0.5, 0.875, 0.75, 0.625, 0.75])
me_cube_003.materials.append(mat_material_003)
me_cube_003.use_remesh_preserve_volume = False
me_cube_003.use_remesh_preserve_attributes = False
me_cube_003.use_mirror_vertex_groups = False
me_cube_003.update()
me_cylinder_003 = bpy.data.meshes.new('Cylinder.003')
me_cylinder_003.from_pydata([(0.0, 1.0, -1.0), (0.0, 1.0, 1.0), (0.1951, 0.9808, -1.0), (0.1951, 0.9808, 1.0), (0.3827, 0.9239, -1.0), (0.3827, 0.9239, 1.0), (0.5556, 0.8315, -1.0), (0.5556, 0.8315, 1.0), (0.7071, 0.7071, -1.0), (0.7071, 0.7071, 1.0), (0.8315, 0.5556, -1.0), (0.8315, 0.5556, 1.0), (0.9239, 0.3827, -1.0), (0.9239, 0.3827, 1.0), (0.9808, 0.1951, -1.0), (0.9808, 0.1951, 1.0), (1.0, 7.55e-08, -1.0), (1.0, 7.55e-08, 1.0), (0.9808, -0.1951, -1.0), (0.9808, -0.1951, 1.0), (0.9239, -0.3827, -1.0), (0.9239, -0.3827, 1.0), (0.8315, -0.5556, -1.0), (0.8315, -0.5556, 1.0), (0.7071, -0.7071, -1.0), (0.7071, -0.7071, 1.0), (0.5556, -0.8315, -1.0), (0.5556, -0.8315, 1.0), (0.3827, -0.9239, -1.0), (0.3827, -0.9239, 1.0), (0.1951, -0.9808, -1.0), (0.1951, -0.9808, 1.0), (-3.258e-07, -1.0, -1.0), (-3.258e-07, -1.0, 1.0), (-0.1951, -0.9808, -1.0), (-0.1951, -0.9808, 1.0), (-0.3827, -0.9239, -1.0), (-0.3827, -0.9239, 1.0), (-0.5556, -0.8315, -1.0), (-0.5556, -0.8315, 1.0), (-0.7071, -0.7071, -1.0), (-0.7071, -0.7071, 1.0), (-0.8315, -0.5556, -1.0), (-0.8315, -0.5556, 1.0), (-0.9239, -0.3827, -1.0), (-0.9239, -0.3827, 1.0), (-0.9808, -0.1951, -1.0), (-0.9808, -0.1951, 1.0), (-1.0, 9.656e-07, -1.0), (-1.0, 9.656e-07, 1.0), (-0.9808, 0.1951, -1.0), (-0.9808, 0.1951, 1.0), (-0.9239, 0.3827, -1.0), (-0.9239, 0.3827, 1.0), (-0.8315, 0.5556, -1.0), (-0.8315, 0.5556, 1.0), (-0.7071, 0.7071, -1.0), (-0.7071, 0.7071, 1.0), (-0.5556, 0.8315, -1.0), (-0.5556, 0.8315, 1.0), (-0.3827, 0.9239, -1.0), (-0.3827, 0.9239, 1.0), (-0.1951, 0.9808, -1.0), (-0.1951, 0.9808, 1.0)], [], [(0, 1, 3, 2), (2, 3, 5, 4), (4, 5, 7, 6), (6, 7, 9, 8), (8, 9, 11, 10), (10, 11, 13, 12), (12, 13, 15, 14), (14, 15, 17, 16), (16, 17, 19, 18), (18, 19, 21, 20), (20, 21, 23, 22), (22, 23, 25, 24), (24, 25, 27, 26), (26, 27, 29, 28), (28, 29, 31, 30), (30, 31, 33, 32), (32, 33, 35, 34), (34, 35, 37, 36), (36, 37, 39, 38), (38, 39, 41, 40), (40, 41, 43, 42), (42, 43, 45, 44), (44, 45, 47, 46), (46, 47, 49, 48), (48, 49, 51, 50), (50, 51, 53, 52), (52, 53, 55, 54), (54, 55, 57, 56), (56, 57, 59, 58), (58, 59, 61, 60), (3, 1, 63, 61, 59, 57, 55, 53, 51, 49, 47, 45, 43, 41, 39, 37, 35, 33, 31, 29, 27, 25, 23, 21, 19, 17, 15, 13, 11, 9, 7, 5), (60, 61, 63, 62), (62, 63, 1, 0), (0, 2, 4, 6, 8, 10, 12, 14, 16, 18, 20, 22, 24, 26, 28, 30, 32, 34, 36, 38, 40, 42, 44, 46, 48, 50, 52, 54, 56, 58, 60, 62)])
_uv = me_cylinder_003.uv_layers.new(name='UVMap')
_uv.uv.foreach_set('vector', [1.0, 0.5, 1.0, 1.0, 0.9688, 1.0, 0.9688, 0.5, 0.9688, 0.5, 0.9688, 1.0, 0.9375, 1.0, 0.9375, 0.5, 0.9375, 0.5, 0.9375, 1.0, 0.9062, 1.0, 0.9062, 0.5, 0.9062, 0.5, 0.9062, 1.0, 0.875, 1.0, 0.875, 0.5, 0.875, 0.5, 0.875, 1.0, 0.8438, 1.0, 0.8438, 0.5, 0.8438, 0.5, 0.8438, 1.0, 0.8125, 1.0, 0.8125, 0.5, 0.8125, 0.5, 0.8125, 1.0, 0.7812, 1.0, 0.7812, 0.5, 0.7812, 0.5, 0.7812, 1.0, 0.75, 1.0, 0.75, 0.5, 0.75, 0.5, 0.75, 1.0, 0.7188, 1.0, 0.7188, 0.5, 0.7188, 0.5, 0.7188, 1.0, 0.6875, 1.0, 0.6875, 0.5, 0.6875, 0.5, 0.6875, 1.0, 0.6562, 1.0, 0.6562, 0.5, 0.6562, 0.5, 0.6562, 1.0, 0.625, 1.0, 0.625, 0.5, 0.625, 0.5, 0.625, 1.0, 0.5938, 1.0, 0.5938, 0.5, 0.5938, 0.5, 0.5938, 1.0, 0.5625, 1.0, 0.5625, 0.5, 0.5625, 0.5, 0.5625, 1.0, 0.5312, 1.0, 0.5312, 0.5, 0.5312, 0.5, 0.5312, 1.0, 0.5, 1.0, 0.5, 0.5, 0.5, 0.5, 0.5, 1.0, 0.4688, 1.0, 0.4688, 0.5, 0.4688, 0.5, 0.4688, 1.0, 0.4375, 1.0, 0.4375, 0.5, 0.4375, 0.5, 0.4375, 1.0, 0.4062, 1.0, 0.4062, 0.5, 0.4062, 0.5, 0.4062, 1.0, 0.375, 1.0, 0.375, 0.5, 0.375, 0.5, 0.375, 1.0, 0.3438, 1.0, 0.3438, 0.5, 0.3438, 0.5, 0.3438, 1.0, 0.3125, 1.0, 0.3125, 0.5, 0.3125, 0.5, 0.3125, 1.0, 0.2812, 1.0, 0.2812, 0.5, 0.2812, 0.5, 0.2812, 1.0, 0.25, 1.0, 0.25, 0.5, 0.25, 0.5, 0.25, 1.0, 0.2188, 1.0, 0.2188, 0.5, 0.2188, 0.5, 0.2188, 1.0, 0.1875, 1.0, 0.1875, 0.5, 0.1875, 0.5, 0.1875, 1.0, 0.1562, 1.0, 0.1562, 0.5, 0.1562, 0.5, 0.1562, 1.0, 0.125, 1.0, 0.125, 0.5, 0.125, 0.5, 0.125, 1.0, 0.09375, 1.0, 0.09375, 0.5, 0.09375, 0.5, 0.09375, 1.0, 0.0625, 1.0, 0.0625, 0.5, 0.2968, 0.4854, 0.25, 0.49, 0.2032, 0.4854, 0.1582, 0.4717, 0.1167, 0.4496, 0.08029, 0.4197, 0.05045, 0.3833, 0.02827, 0.3418, 0.01461, 0.2968, 0.01, 0.25, 0.01461, 0.2032, 0.02827, 0.1582, 0.05045, 0.1167, 0.08029, 0.08029, 0.1167, 0.05045, 0.1582, 0.02827, 0.2032, 0.01461, 0.25, 0.01, 0.2968, 0.01461, 0.3418, 0.02827, 0.3833, 0.05045, 0.4197, 0.08029, 0.4496, 0.1167, 0.4717, 0.1582, 0.4854, 0.2032, 0.49, 0.25, 0.4854, 0.2968, 0.4717, 0.3418, 0.4496, 0.3833, 0.4197, 0.4197, 0.3833, 0.4496, 0.3418, 0.4717, 0.0625, 0.5, 0.0625, 1.0, 0.03125, 1.0, 0.03125, 0.5, 0.03125, 0.5, 0.03125, 1.0, 0.0, 1.0, 0.0, 0.5, 0.75, 0.49, 0.7968, 0.4854, 0.8418, 0.4717, 0.8833, 0.4496, 0.9197, 0.4197, 0.9496, 0.3833, 0.9717, 0.3418, 0.9854, 0.2968, 0.99, 0.25, 0.9854, 0.2032, 0.9717, 0.1582, 0.9496, 0.1167, 0.9197, 0.08029, 0.8833, 0.05045, 0.8418, 0.02827, 0.7968, 0.01461, 0.75, 0.01, 0.7032, 0.01461, 0.6582, 0.02827, 0.6167, 0.05045, 0.5803, 0.08029, 0.5504, 0.1167, 0.5283, 0.1582, 0.5146, 0.2032, 0.51, 0.25, 0.5146, 0.2968, 0.5283, 0.3418, 0.5504, 0.3833, 0.5803, 0.4197, 0.6167, 0.4496, 0.6582, 0.4717, 0.7032, 0.4854])
me_cylinder_003.use_remesh_preserve_volume = False
me_cylinder_003.use_remesh_preserve_attributes = False
me_cylinder_003.use_mirror_vertex_groups = False
me_cylinder_003.update()
me_cube_004 = bpy.data.meshes.new('Cube.004')
me_cube_004.from_pydata([(-1.0, -1.0, -1.0), (-1.0, -1.0, 1.0), (-1.0, 1.0, -1.0), (-1.0, 1.0, 1.0), (1.0, -1.0, -1.0), (1.0, -1.0, 1.0), (1.0, 1.0, -1.0), (1.0, 1.0, 1.0)], [], [(0, 1, 3, 2), (2, 3, 7, 6), (6, 7, 5, 4), (4, 5, 1, 0), (2, 6, 4, 0), (7, 3, 1, 5)])
_uv = me_cube_004.uv_layers.new(name='UVMap')
_uv.uv.foreach_set('vector', [0.375, 0.0, 0.625, 0.0, 0.625, 0.25, 0.375, 0.25, 0.375, 0.25, 0.625, 0.25, 0.625, 0.5, 0.375, 0.5, 0.375, 0.5, 0.625, 0.5, 0.625, 0.75, 0.375, 0.75, 0.375, 0.75, 0.625, 0.75, 0.625, 1.0, 0.375, 1.0, 0.125, 0.5, 0.375, 0.5, 0.375, 0.75, 0.125, 0.75, 0.625, 0.5, 0.875, 0.5, 0.875, 0.75, 0.625, 0.75])
me_cube_004.materials.append(mat_material_004)
me_cube_004.use_remesh_preserve_volume = False
me_cube_004.use_remesh_preserve_attributes = False
me_cube_004.use_mirror_vertex_groups = False
me_cube_004.update()

# ---- objects
ob_cube = bpy.data.objects.new('Cube', me_cube)
ob_cylinder = bpy.data.objects.new('Cylinder', me_cylinder)
ob_cylinder_001 = bpy.data.objects.new('Cylinder.001', me_cylinder_001)
ob_cube_001 = bpy.data.objects.new('Cube.001', me_cube_001)
ob_cube_002 = bpy.data.objects.new('Cube.002', me_cube_002)
ob_cylinder_002 = bpy.data.objects.new('Cylinder.002', me_cylinder_002)
ob_cube_003 = bpy.data.objects.new('Cube.003', me_cube_003)
ob_cylinder_003 = bpy.data.objects.new('Cylinder.003', me_cylinder_003)
ob_cube_004 = bpy.data.objects.new('Cube.004', me_cube_004)

# ---- transforms, parenting, visibility, modifiers, constraints
ob_cube.location = (0.0, 0.0, 0.3311)
ob_cube.rotation_euler = (1.535, -0.0, 1.432)
ob_cube.scale = (0.1, 0.1, 0.1)
ob_cube.lock_rotations_4d = False
ob_cube.empty_display_type = 'ARROWS'
ob_cube.lineart.crease_threshold = 0.0
_m = ob_cube.modifiers.new('Subdivision', 'SUBSURF')
_m.levels = 3
_m = ob_cube.modifiers.new('Decimate', 'DECIMATE')
_m.decimate_type = 'UNSUBDIV'
_m.iterations = 4
ob_cylinder.location = (-0.003882, 0.08714, 0.1165)
ob_cylinder.rotation_euler = (0.3077, -0.0, 0.0)
ob_cylinder.scale = (0.009063, 0.01, 0.07383)
ob_cylinder.lineart.crease_threshold = 0.0
ob_cylinder_001.location = (-0.003882, -0.1035, 0.1121)
ob_cylinder_001.rotation_euler = (-0.5321, -0.0, 0.0)
ob_cylinder_001.scale = (0.009063, 0.01, 0.07383)
ob_cylinder_001.lineart.crease_threshold = 0.0
ob_cube_001.location = (-0.04231, 0.1224, 0.04794)
ob_cube_001.rotation_euler = (0.04138, -0.1382, 1.179)
ob_cube_001.scale = (0.03, 0.03, 0.03)
ob_cube_001.lock_rotations_4d = False
ob_cube_001.empty_display_type = 'ARROWS'
ob_cube_001.lineart.crease_threshold = 0.0
_m = ob_cube_001.modifiers.new('Subdivision', 'SUBSURF')
_m.levels = 3
_m = ob_cube_001.modifiers.new('Decimate', 'DECIMATE')
_m.decimate_type = 'UNSUBDIV'
_m.iterations = 4
ob_cube_002.location = (-0.03777, -0.1449, 0.04794)
ob_cube_002.rotation_euler = (0.04138, -0.1382, 1.864)
ob_cube_002.scale = (0.03, 0.03, 0.03)
ob_cube_002.lock_rotations_4d = False
ob_cube_002.empty_display_type = 'ARROWS'
ob_cube_002.lineart.crease_threshold = 0.0
_m = ob_cube_002.modifiers.new('Subdivision', 'SUBSURF')
_m.levels = 3
_m = ob_cube_002.modifiers.new('Decimate', 'DECIMATE')
_m.decimate_type = 'UNSUBDIV'
_m.iterations = 4
ob_cylinder_002.location = (-0.003882, 0.1094, 0.2979)
ob_cylinder_002.rotation_euler = (0.6445, 0.2167, 0.0)
ob_cylinder_002.scale = (0.009063, 0.01, 0.07383)
ob_cylinder_002.lineart.crease_threshold = 0.0
ob_cube_003.location = (-0.02087, 0.1624, 0.2248)
ob_cube_003.scale = (0.03, 0.03, 0.03)
ob_cube_003.lineart.crease_threshold = 0.0
_m = ob_cube_003.modifiers.new('Subdivision', 'SUBSURF')
_m.uv_smooth = 'PRESERVE_CORNERS'
_m.show_only_control_edges = False
ob_cylinder_003.location = (-0.003882, -0.1141, 0.2979)
ob_cylinder_003.rotation_euler = (-0.6774, 0.05418, -0.2099)
ob_cylinder_003.scale = (-0.009063, -0.01, 0.07383)
ob_cylinder_003.lineart.crease_threshold = 0.0
ob_cube_004.location = (-0.02087, -0.1614, 0.234)
ob_cube_004.scale = (0.03, 0.03, 0.03)
ob_cube_004.lineart.crease_threshold = 0.0
_m = ob_cube_004.modifiers.new('Subdivision', 'SUBSURF')
_m.uv_smooth = 'PRESERVE_CORNERS'
_m.show_only_control_edges = False

# ---- collection membership
col_collection.objects.link(ob_cube)
col_collection.objects.link(ob_cylinder)
col_collection.objects.link(ob_cylinder_001)
col_collection.objects.link(ob_cube_001)
col_collection.objects.link(ob_cube_002)
col_collection.objects.link(ob_cylinder_002)
col_collection.objects.link(ob_cube_003)
col_collection.objects.link(ob_cylinder_003)
col_collection.objects.link(ob_cube_004)

# ---- scene / render settings (as saved in the file)
scene.frame_start = 1; scene.frame_end = 250; scene.frame_set(1)
scene.render.engine = 'BLENDER_EEVEE_NEXT'
scene.cycles.samples = 128
scene.cycles.sampling_pattern = 'TABULATED_SOBOL'
scene.cycles.use_adaptive_sampling = False
scene.cycles.use_light_tree = False
scene.view_settings.view_transform = 'Filmic'
bpy.context.view_layer.update()

# ---- added for rendering (the .blend has no active camera and no usable light): camera, sun
cam_auto = bpy.data.cameras.new('AutoCamera')
cam_auto.lens = 50.0
cam_auto.sensor_width = 36.0
cam_auto.clip_end = 1000.0
ob_auto_camera = bpy.data.objects.new('AutoCamera', cam_auto)
scene.collection.objects.link(ob_auto_camera)
ob_auto_camera.location = (0.632871, -0.76564, 0.793617)
ob_auto_camera.rotation_euler = (1.09748, -7.21219e-08, 0.694738)
scene.camera = ob_auto_camera
light_auto_sun = bpy.data.lights.new('AutoSun', 'SUN')
light_auto_sun.energy = 3.0
light_auto_sun.angle = 0.0523599
ob_auto_sun = bpy.data.objects.new('AutoSun', light_auto_sun)
scene.collection.objects.link(ob_auto_sun)
ob_auto_sun.rotation_euler = (0.872665, 0.174533, 0.523599)
bpy.context.view_layer.update()
